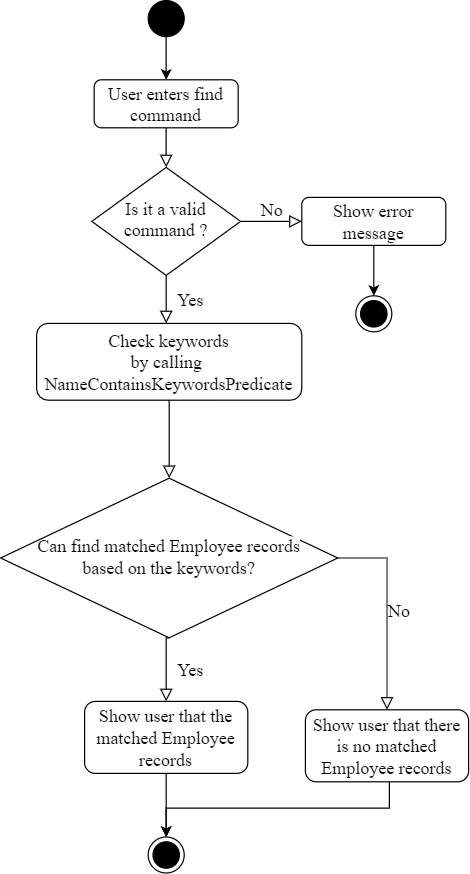

The diagram above was exported from draw.io. Its source (the exported page's mxGraphModel, read from the mxfile embedded in the PNG):
<mxGraphModel dx="1038" dy="491" grid="0" gridSize="10" guides="1" tooltips="1" connect="1" arrows="1" fold="1" page="1" pageScale="1" pageWidth="827" pageHeight="1169" math="0" shadow="0">
  <root>
    <mxCell id="WIyWlLk6GJQsqaUBKTNV-0" />
    <mxCell id="WIyWlLk6GJQsqaUBKTNV-1" parent="WIyWlLk6GJQsqaUBKTNV-0" />
    <mxCell id="WIyWlLk6GJQsqaUBKTNV-2" value="" style="rounded=0;html=1;jettySize=auto;orthogonalLoop=1;fontSize=15;endArrow=block;endFill=0;endSize=8;strokeWidth=1;shadow=0;labelBackgroundColor=none;edgeStyle=orthogonalEdgeStyle;fontFamily=Times New Roman;fontStyle=0;" parent="WIyWlLk6GJQsqaUBKTNV-1" source="WIyWlLk6GJQsqaUBKTNV-3" target="WIyWlLk6GJQsqaUBKTNV-6" edge="1">
      <mxGeometry relative="1" as="geometry" />
    </mxCell>
    <mxCell id="WIyWlLk6GJQsqaUBKTNV-3" value="User enters find command" style="rounded=1;whiteSpace=wrap;html=1;fontSize=15;glass=0;strokeWidth=1;shadow=0;fontFamily=Times New Roman;fontStyle=0;" parent="WIyWlLk6GJQsqaUBKTNV-1" vertex="1">
      <mxGeometry x="91" y="92" width="120" height="40" as="geometry" />
    </mxCell>
    <mxCell id="WIyWlLk6GJQsqaUBKTNV-4" value="Yes" style="rounded=0;html=1;jettySize=auto;orthogonalLoop=1;fontSize=15;endArrow=block;endFill=0;endSize=8;strokeWidth=1;shadow=0;labelBackgroundColor=none;edgeStyle=orthogonalEdgeStyle;fontFamily=Times New Roman;fontStyle=0;" parent="WIyWlLk6GJQsqaUBKTNV-1" source="WIyWlLk6GJQsqaUBKTNV-6" target="WIyWlLk6GJQsqaUBKTNV-12" edge="1">
      <mxGeometry y="20" relative="1" as="geometry">
        <mxPoint as="offset" />
        <mxPoint x="130" y="302" as="targetPoint" />
        <Array as="points">
          <mxPoint x="130" y="302" />
          <mxPoint x="130" y="302" />
        </Array>
      </mxGeometry>
    </mxCell>
    <mxCell id="WIyWlLk6GJQsqaUBKTNV-5" value="No" style="edgeStyle=orthogonalEdgeStyle;rounded=0;html=1;jettySize=auto;orthogonalLoop=1;fontSize=15;endArrow=block;endFill=0;endSize=8;strokeWidth=1;shadow=0;labelBackgroundColor=none;fontFamily=Times New Roman;fontStyle=0;" parent="WIyWlLk6GJQsqaUBKTNV-1" source="WIyWlLk6GJQsqaUBKTNV-6" target="WIyWlLk6GJQsqaUBKTNV-7" edge="1">
      <mxGeometry y="10" relative="1" as="geometry">
        <mxPoint as="offset" />
      </mxGeometry>
    </mxCell>
    <mxCell id="WIyWlLk6GJQsqaUBKTNV-6" value="Is it a valid command ?" style="rhombus;whiteSpace=wrap;html=1;shadow=0;fontFamily=Times New Roman;fontSize=15;align=center;strokeWidth=1;spacing=6;spacingTop=-4;fontStyle=0;" parent="WIyWlLk6GJQsqaUBKTNV-1" vertex="1">
      <mxGeometry x="89" y="165" width="124" height="90" as="geometry" />
    </mxCell>
    <mxCell id="gSQzjvP9nMkGWYkWWJkY-9" style="edgeStyle=orthogonalEdgeStyle;rounded=0;orthogonalLoop=1;jettySize=auto;html=1;entryX=0.5;entryY=0;entryDx=0;entryDy=0;fontSize=15;fontFamily=Times New Roman;fontStyle=0;" edge="1" parent="WIyWlLk6GJQsqaUBKTNV-1" source="WIyWlLk6GJQsqaUBKTNV-7" target="gSQzjvP9nMkGWYkWWJkY-8">
      <mxGeometry relative="1" as="geometry" />
    </mxCell>
    <mxCell id="WIyWlLk6GJQsqaUBKTNV-7" value="Show error message" style="rounded=1;whiteSpace=wrap;html=1;fontSize=15;glass=0;strokeWidth=1;shadow=0;fontFamily=Times New Roman;fontStyle=0;" parent="WIyWlLk6GJQsqaUBKTNV-1" vertex="1">
      <mxGeometry x="264" y="190" width="120" height="40" as="geometry" />
    </mxCell>
    <mxCell id="gSQzjvP9nMkGWYkWWJkY-11" style="edgeStyle=orthogonalEdgeStyle;rounded=0;orthogonalLoop=1;jettySize=auto;html=1;entryX=0.5;entryY=0;entryDx=0;entryDy=0;fontSize=15;fontFamily=Times New Roman;fontStyle=0;" edge="1" parent="WIyWlLk6GJQsqaUBKTNV-1" source="WIyWlLk6GJQsqaUBKTNV-11" target="gSQzjvP9nMkGWYkWWJkY-10">
      <mxGeometry relative="1" as="geometry" />
    </mxCell>
    <mxCell id="WIyWlLk6GJQsqaUBKTNV-11" value="Show user that the matched Employee records" style="rounded=1;whiteSpace=wrap;html=1;fontSize=15;glass=0;strokeWidth=1;shadow=0;fontFamily=Times New Roman;fontStyle=0;" parent="WIyWlLk6GJQsqaUBKTNV-1" vertex="1">
      <mxGeometry x="83" y="610" width="136" height="60" as="geometry" />
    </mxCell>
    <mxCell id="WIyWlLk6GJQsqaUBKTNV-12" value="Check keywords&lt;br style=&quot;font-size: 15px&quot;&gt;by calling&amp;nbsp;&lt;br&gt;&lt;span style=&quot;background-color: rgb(255, 255, 255); font-size: 15px;&quot;&gt;NameContainsKeywordsPredicate&lt;/span&gt;" style="rounded=1;whiteSpace=wrap;html=1;fontSize=15;glass=0;strokeWidth=1;shadow=0;fontFamily=Times New Roman;fontStyle=0;" parent="WIyWlLk6GJQsqaUBKTNV-1" vertex="1">
      <mxGeometry x="43" y="295" width="221" height="64" as="geometry" />
    </mxCell>
    <mxCell id="gSQzjvP9nMkGWYkWWJkY-8" value="" style="ellipse;html=1;shape=endState;fillColor=#000000;fontSize=15;fontFamily=Times New Roman;fontStyle=0;" vertex="1" parent="WIyWlLk6GJQsqaUBKTNV-1">
      <mxGeometry x="309" y="272" width="30" height="30" as="geometry" />
    </mxCell>
    <mxCell id="gSQzjvP9nMkGWYkWWJkY-10" value="" style="ellipse;html=1;shape=endState;fillColor=#000000;fontSize=15;fontFamily=Times New Roman;fontStyle=0;" vertex="1" parent="WIyWlLk6GJQsqaUBKTNV-1">
      <mxGeometry x="136" y="723" width="30" height="30" as="geometry" />
    </mxCell>
    <mxCell id="gSQzjvP9nMkGWYkWWJkY-16" style="edgeStyle=orthogonalEdgeStyle;rounded=0;orthogonalLoop=1;jettySize=auto;html=1;entryX=0.5;entryY=0;entryDx=0;entryDy=0;fontSize=15;fontFamily=Times New Roman;fontStyle=0;" edge="1" parent="WIyWlLk6GJQsqaUBKTNV-1" source="gSQzjvP9nMkGWYkWWJkY-14" target="WIyWlLk6GJQsqaUBKTNV-3">
      <mxGeometry relative="1" as="geometry" />
    </mxCell>
    <mxCell id="gSQzjvP9nMkGWYkWWJkY-14" value="" style="ellipse;whiteSpace=wrap;html=1;aspect=fixed;fontSize=15;labelBackgroundColor=#000000;fillColor=#000000;fontFamily=Times New Roman;fontStyle=0;" vertex="1" parent="WIyWlLk6GJQsqaUBKTNV-1">
      <mxGeometry x="136" y="26" width="30" height="30" as="geometry" />
    </mxCell>
    <mxCell id="gSQzjvP9nMkGWYkWWJkY-18" value="Can find&amp;nbsp;&lt;span style=&quot;background-color: rgb(255, 255, 255); font-size: 15px;&quot;&gt;matched Employee records&lt;br&gt;based on the keywords?&lt;/span&gt;" style="rhombus;whiteSpace=wrap;html=1;shadow=0;fontFamily=Times New Roman;fontSize=15;align=center;strokeWidth=1;spacing=6;spacingTop=-4;fontStyle=0;" vertex="1" parent="WIyWlLk6GJQsqaUBKTNV-1">
      <mxGeometry x="13" y="424" width="281" height="133" as="geometry" />
    </mxCell>
    <mxCell id="gSQzjvP9nMkGWYkWWJkY-21" value="" style="rounded=0;html=1;jettySize=auto;orthogonalLoop=1;fontSize=15;endArrow=block;endFill=0;endSize=8;strokeWidth=1;shadow=0;labelBackgroundColor=none;edgeStyle=orthogonalEdgeStyle;entryX=0.5;entryY=0;entryDx=0;entryDy=0;exitX=0.5;exitY=1;exitDx=0;exitDy=0;fontFamily=Times New Roman;fontStyle=0;" edge="1" parent="WIyWlLk6GJQsqaUBKTNV-1" source="WIyWlLk6GJQsqaUBKTNV-12" target="gSQzjvP9nMkGWYkWWJkY-18">
      <mxGeometry relative="1" as="geometry">
        <mxPoint x="140" y="142" as="sourcePoint" />
        <mxPoint x="140" y="175" as="targetPoint" />
      </mxGeometry>
    </mxCell>
    <mxCell id="gSQzjvP9nMkGWYkWWJkY-23" value="Yes" style="rounded=0;html=1;jettySize=auto;orthogonalLoop=1;fontSize=15;endArrow=block;endFill=0;endSize=8;strokeWidth=1;shadow=0;labelBackgroundColor=none;edgeStyle=orthogonalEdgeStyle;exitX=0.5;exitY=1;exitDx=0;exitDy=0;entryX=0.5;entryY=0;entryDx=0;entryDy=0;fontFamily=Times New Roman;fontStyle=0;" edge="1" parent="WIyWlLk6GJQsqaUBKTNV-1" source="gSQzjvP9nMkGWYkWWJkY-18" target="WIyWlLk6GJQsqaUBKTNV-11">
      <mxGeometry y="20" relative="1" as="geometry">
        <mxPoint as="offset" />
        <mxPoint x="215" y="339" as="sourcePoint" />
        <mxPoint x="391" y="537" as="targetPoint" />
        <Array as="points">
          <mxPoint x="151" y="557" />
        </Array>
      </mxGeometry>
    </mxCell>
    <mxCell id="gSQzjvP9nMkGWYkWWJkY-26" style="edgeStyle=orthogonalEdgeStyle;rounded=0;orthogonalLoop=1;jettySize=auto;html=1;entryX=0.5;entryY=0;entryDx=0;entryDy=0;fontSize=15;fontFamily=Times New Roman;fontStyle=0;" edge="1" parent="WIyWlLk6GJQsqaUBKTNV-1" source="gSQzjvP9nMkGWYkWWJkY-24" target="gSQzjvP9nMkGWYkWWJkY-10">
      <mxGeometry relative="1" as="geometry">
        <Array as="points">
          <mxPoint x="337" y="699" />
          <mxPoint x="151" y="699" />
        </Array>
      </mxGeometry>
    </mxCell>
    <mxCell id="gSQzjvP9nMkGWYkWWJkY-24" value="Show user that there is no matched Employee records" style="rounded=1;whiteSpace=wrap;html=1;fontSize=15;glass=0;strokeWidth=1;shadow=0;fontFamily=Times New Roman;fontStyle=0;" vertex="1" parent="WIyWlLk6GJQsqaUBKTNV-1">
      <mxGeometry x="267" y="617" width="136" height="60" as="geometry" />
    </mxCell>
    <mxCell id="gSQzjvP9nMkGWYkWWJkY-25" value="No" style="edgeStyle=orthogonalEdgeStyle;rounded=0;html=1;jettySize=auto;orthogonalLoop=1;fontSize=15;endArrow=block;endFill=0;endSize=8;strokeWidth=1;shadow=0;labelBackgroundColor=none;exitX=1;exitY=0.5;exitDx=0;exitDy=0;fontFamily=Times New Roman;fontStyle=0;" edge="1" parent="WIyWlLk6GJQsqaUBKTNV-1" source="gSQzjvP9nMkGWYkWWJkY-18" target="gSQzjvP9nMkGWYkWWJkY-24">
      <mxGeometry y="10" relative="1" as="geometry">
        <mxPoint as="offset" />
        <mxPoint x="202" y="265" as="sourcePoint" />
        <mxPoint x="431" y="515" as="targetPoint" />
      </mxGeometry>
    </mxCell>
  </root>
</mxGraphModel>